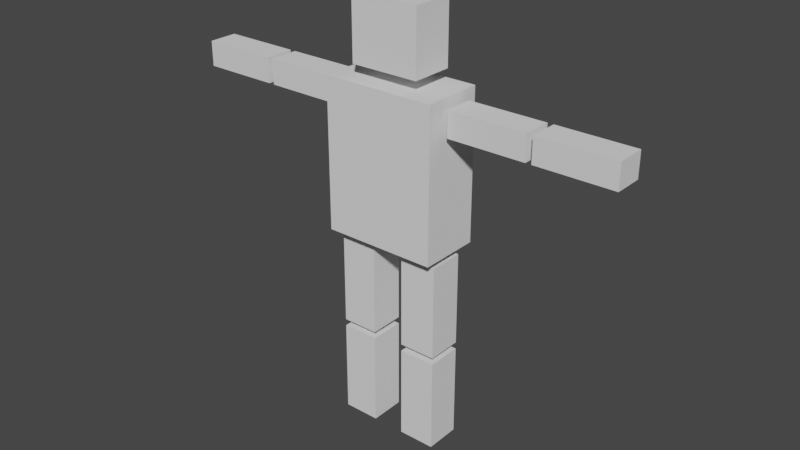 # Source: BoxySkeli.blend  (saved by Blender 3.5.10; exported with 4.5.12 LTS)
import bpy
from mathutils import Matrix  # noqa: F401  (used for matrix-valued properties, if any)

bpy.ops.wm.read_factory_settings(use_empty=True)
scene = bpy.context.scene
scene.name = 'Scene'

# ---- collections
col_collection = bpy.data.collections.new('Collection'); scene.collection.children.link(col_collection)

# ---- world
world_world = bpy.data.worlds.new('World'); scene.world = world_world
world_world.use_nodes = True; world_world.node_tree.nodes.clear()
_N = world_world.node_tree.nodes; _L = world_world.node_tree.links
n0 = _N.new('ShaderNodeOutputWorld'); n0.name = 'World Output'; n0.location = (300, 300)
n1 = _N.new('ShaderNodeBackground'); n1.name = 'Background'; n1.location = (10, 300)
n1.inputs[0].default_value = (0.05088, 0.05088, 0.05088, 1.0)
_L.new(n1.outputs[0], n0.inputs[0])
n0.is_active_output = True
world_world.color = (0.05088, 0.05088, 0.05088)
world_world.use_sun_shadow = False
world_world.sun_shadow_jitter_overblur = 0.0

# ---- meshes
me_cube = bpy.data.meshes.new('Cube')
me_cube.from_pydata([(0.5996, -0.323, -0.58), (0.5996, -0.323, 1.0), (0.5996, 0.323, -0.58), (0.5996, 0.323, 1.0), (0.3649, -0.2248, 1.13), (0.3649, -0.2248, 1.795), (0.3649, 0.2248, 1.13), (0.3649, 0.2248, 1.795), (0.0, 0.323, -0.58), (0.0, 0.323, 1.0), (0.0, -0.323, -0.58), (0.0, -0.323, 1.0), (0.0, 0.2248, 1.13), (0.0, 0.2248, 1.795), (0.0, -0.2248, 1.13), (0.0, -0.2248, 1.795), (1.537, -0.1536, 0.6543), (2.354, -0.1536, 0.6543), (1.537, 0.1536, 0.6543), (2.354, 0.1536, 0.6543), (1.537, 0.1536, 0.9176), (2.354, 0.1536, 0.9176), (1.537, -0.1536, 0.9176), (2.354, -0.1536, 0.9176), (0.6595, -0.1536, 0.6543), (1.477, -0.1536, 0.6543), (0.6595, 0.1536, 0.6543), (1.477, 0.1536, 0.6543), (0.6595, 0.1536, 0.9176), (1.477, 0.1536, 0.9176), (0.6595, -0.1536, 0.9176), (1.477, -0.1536, 0.9176), (0.1729, -0.1871, -1.734), (0.1729, -0.1871, -2.728), (0.1729, 0.1871, -1.734), (0.1729, 0.1871, -2.728), (0.563, 0.1871, -1.734), (0.563, 0.1871, -2.728), (0.563, -0.1871, -1.734), (0.563, -0.1871, -2.728), (0.1729, -0.1871, -0.6666), (0.1729, -0.1871, -1.66), (0.1729, 0.1871, -0.6666), (0.1729, 0.1871, -1.66), (0.563, 0.1871, -0.6666), (0.563, 0.1871, -1.66), (0.563, -0.1871, -0.6666), (0.563, -0.1871, -1.66), (-0.5996, -0.323, -0.58), (-0.5996, -0.323, 1.0), (-0.5996, 0.323, -0.58), (-0.5996, 0.323, 1.0), (-0.3649, -0.2248, 1.13), (-0.3649, -0.2248, 1.795), (-0.3649, 0.2248, 1.13), (-0.3649, 0.2248, 1.795), (-1.537, -0.1536, 0.6543), (-2.354, -0.1536, 0.6543), (-1.537, 0.1536, 0.6543), (-2.354, 0.1536, 0.6543), (-1.537, 0.1536, 0.9176), (-2.354, 0.1536, 0.9176), (-1.537, -0.1536, 0.9176), (-2.354, -0.1536, 0.9176), (-0.6595, -0.1536, 0.6543), (-1.477, -0.1536, 0.6543), (-0.6595, 0.1536, 0.6543), (-1.477, 0.1536, 0.6543), (-0.6595, 0.1536, 0.9176), (-1.477, 0.1536, 0.9176), (-0.6595, -0.1536, 0.9176), (-1.477, -0.1536, 0.9176), (-0.1729, -0.1871, -1.734), (-0.1729, -0.1871, -2.728), (-0.1729, 0.1871, -1.734), (-0.1729, 0.1871, -2.728), (-0.563, 0.1871, -1.734), (-0.563, 0.1871, -2.728), (-0.563, -0.1871, -1.734), (-0.563, -0.1871, -2.728), (-0.1729, -0.1871, -0.6666), (-0.1729, -0.1871, -1.66), (-0.1729, 0.1871, -0.6666), (-0.1729, 0.1871, -1.66), (-0.563, 0.1871, -0.6666), (-0.563, 0.1871, -1.66), (-0.563, -0.1871, -0.6666), (-0.563, -0.1871, -1.66)], [], [(8, 9, 3, 2), (2, 3, 1, 0), (8, 2, 0, 10), (12, 13, 7, 6), (6, 7, 5, 4), (12, 6, 4, 14), (3, 9, 11, 1), (0, 1, 11, 10), (7, 13, 15, 5), (4, 5, 15, 14), (20, 21, 19, 18), (18, 19, 17, 16), (20, 18, 16, 22), (19, 21, 23, 17), (16, 17, 23, 22), (23, 21, 20, 22), (28, 29, 27, 26), (26, 27, 25, 24), (28, 26, 24, 30), (27, 29, 31, 25), (24, 25, 31, 30), (31, 29, 28, 30), (36, 37, 35, 34), (34, 35, 33, 32), (36, 34, 32, 38), (35, 37, 39, 33), (32, 33, 39, 38), (39, 37, 36, 38), (44, 45, 43, 42), (42, 43, 41, 40), (44, 42, 40, 46), (43, 45, 47, 41), (40, 41, 47, 46), (47, 45, 44, 46), (8, 50, 51, 9), (50, 48, 49, 51), (8, 10, 48, 50), (12, 54, 55, 13), (54, 52, 53, 55), (12, 14, 52, 54), (51, 49, 11, 9), (48, 10, 11, 49), (55, 53, 15, 13), (52, 14, 15, 53), (60, 58, 59, 61), (58, 56, 57, 59), (60, 62, 56, 58), (59, 57, 63, 61), (56, 62, 63, 57), (63, 62, 60, 61), (68, 66, 67, 69), (66, 64, 65, 67), (68, 70, 64, 66), (67, 65, 71, 69), (64, 70, 71, 65), (71, 70, 68, 69), (76, 74, 75, 77), (74, 72, 73, 75), (76, 78, 72, 74), (75, 73, 79, 77), (72, 78, 79, 73), (79, 78, 76, 77), (84, 82, 83, 85), (82, 80, 81, 83), (84, 86, 80, 82), (83, 81, 87, 85), (80, 86, 87, 81), (87, 86, 84, 85)])
_uv = me_cube.uv_layers.new(name='UVMap')
_uv.uv.foreach_set('vector', [0.375, 0.375, 0.625, 0.375, 0.625, 0.5, 0.375, 0.5, 0.375, 0.5, 0.625, 0.5, 0.625, 0.75, 0.375, 0.75, 0.25, 0.5, 0.375, 0.5, 0.375, 0.75, 0.25, 0.75, 0.375, 0.375, 0.625, 0.375, 0.625, 0.5, 0.375, 0.5, 0.375, 0.5, 0.625, 0.5, 0.625, 0.75, 0.375, 0.75, 0.25, 0.5, 0.375, 0.5, 0.375, 0.75, 0.25, 0.75, 0.625, 0.5, 0.75, 0.5, 0.75, 0.75, 0.625, 0.75, 0.375, 0.75, 0.625, 0.75, 0.625, 0.875, 0.375, 0.875, 0.625, 0.5, 0.75, 0.5, 0.75, 0.75, 0.625, 0.75, 0.375, 0.75, 0.625, 0.75, 0.625, 0.875, 0.375, 0.875, 0.375, 0.375, 0.625, 0.375, 0.625, 0.5, 0.375, 0.5, 0.375, 0.5, 0.625, 0.5, 0.625, 0.75, 0.375, 0.75, 0.25, 0.5, 0.375, 0.5, 0.375, 0.75, 0.25, 0.75, 0.625, 0.5, 0.75, 0.5, 0.75, 0.75, 0.625, 0.75, 0.375, 0.75, 0.625, 0.75, 0.625, 0.875, 0.375, 0.875, 0.625, 0.875, 0.625, 0.375, 0.25, 0.5, 0.375, 0.875, 0.375, 0.375, 0.625, 0.375, 0.625, 0.5, 0.375, 0.5, 0.375, 0.5, 0.625, 0.5, 0.625, 0.75, 0.375, 0.75, 0.25, 0.5, 0.375, 0.5, 0.375, 0.75, 0.25, 0.75, 0.625, 0.5, 0.75, 0.5, 0.75, 0.75, 0.625, 0.75, 0.375, 0.75, 0.625, 0.75, 0.625, 0.875, 0.375, 0.875, 0.625, 0.875, 0.625, 0.375, 0.25, 0.5, 0.375, 0.875, 0.375, 0.375, 0.625, 0.375, 0.625, 0.5, 0.375, 0.5, 0.375, 0.5, 0.625, 0.5, 0.625, 0.75, 0.375, 0.75, 0.25, 0.5, 0.375, 0.5, 0.375, 0.75, 0.25, 0.75, 0.625, 0.5, 0.75, 0.5, 0.75, 0.75, 0.625, 0.75, 0.375, 0.75, 0.625, 0.75, 0.625, 0.875, 0.375, 0.875, 0.625, 0.875, 0.625, 0.375, 0.25, 0.5, 0.375, 0.875, 0.375, 0.375, 0.625, 0.375, 0.625, 0.5, 0.375, 0.5, 0.375, 0.5, 0.625, 0.5, 0.625, 0.75, 0.375, 0.75, 0.25, 0.5, 0.375, 0.5, 0.375, 0.75, 0.25, 0.75, 0.625, 0.5, 0.75, 0.5, 0.75, 0.75, 0.625, 0.75, 0.375, 0.75, 0.625, 0.75, 0.625, 0.875, 0.375, 0.875, 0.625, 0.875, 0.625, 0.375, 0.25, 0.5, 0.375, 0.875, 0.375, 0.375, 0.375, 0.5, 0.625, 0.5, 0.625, 0.375, 0.375, 0.5, 0.375, 0.75, 0.625, 0.75, 0.625, 0.5, 0.25, 0.5, 0.25, 0.75, 0.375, 0.75, 0.375, 0.5, 0.375, 0.375, 0.375, 0.5, 0.625, 0.5, 0.625, 0.375, 0.375, 0.5, 0.375, 0.75, 0.625, 0.75, 0.625, 0.5, 0.25, 0.5, 0.25, 0.75, 0.375, 0.75, 0.375, 0.5, 0.625, 0.5, 0.625, 0.75, 0.75, 0.75, 0.75, 0.5, 0.375, 0.75, 0.375, 0.875, 0.625, 0.875, 0.625, 0.75, 0.625, 0.5, 0.625, 0.75, 0.75, 0.75, 0.75, 0.5, 0.375, 0.75, 0.375, 0.875, 0.625, 0.875, 0.625, 0.75, 0.375, 0.375, 0.375, 0.5, 0.625, 0.5, 0.625, 0.375, 0.375, 0.5, 0.375, 0.75, 0.625, 0.75, 0.625, 0.5, 0.25, 0.5, 0.25, 0.75, 0.375, 0.75, 0.375, 0.5, 0.625, 0.5, 0.625, 0.75, 0.75, 0.75, 0.75, 0.5, 0.375, 0.75, 0.375, 0.875, 0.625, 0.875, 0.625, 0.75, 0.625, 0.875, 0.375, 0.875, 0.25, 0.5, 0.625, 0.375, 0.375, 0.375, 0.375, 0.5, 0.625, 0.5, 0.625, 0.375, 0.375, 0.5, 0.375, 0.75, 0.625, 0.75, 0.625, 0.5, 0.25, 0.5, 0.25, 0.75, 0.375, 0.75, 0.375, 0.5, 0.625, 0.5, 0.625, 0.75, 0.75, 0.75, 0.75, 0.5, 0.375, 0.75, 0.375, 0.875, 0.625, 0.875, 0.625, 0.75, 0.625, 0.875, 0.375, 0.875, 0.25, 0.5, 0.625, 0.375, 0.375, 0.375, 0.375, 0.5, 0.625, 0.5, 0.625, 0.375, 0.375, 0.5, 0.375, 0.75, 0.625, 0.75, 0.625, 0.5, 0.25, 0.5, 0.25, 0.75, 0.375, 0.75, 0.375, 0.5, 0.625, 0.5, 0.625, 0.75, 0.75, 0.75, 0.75, 0.5, 0.375, 0.75, 0.375, 0.875, 0.625, 0.875, 0.625, 0.75, 0.625, 0.875, 0.375, 0.875, 0.25, 0.5, 0.625, 0.375, 0.375, 0.375, 0.375, 0.5, 0.625, 0.5, 0.625, 0.375, 0.375, 0.5, 0.375, 0.75, 0.625, 0.75, 0.625, 0.5, 0.25, 0.5, 0.25, 0.75, 0.375, 0.75, 0.375, 0.5, 0.625, 0.5, 0.625, 0.75, 0.75, 0.75, 0.75, 0.5, 0.375, 0.75, 0.375, 0.875, 0.625, 0.875, 0.625, 0.75, 0.625, 0.875, 0.375, 0.875, 0.25, 0.5, 0.625, 0.375])
me_cube.update()
arm_metarig = bpy.data.armatures.new('metarig')  # bones are not reproduced

# ---- objects
ob_cube = bpy.data.objects.new('Cube', me_cube)
ob_metarig = bpy.data.objects.new('metarig', arm_metarig)

# ---- transforms, parenting, visibility, modifiers, constraints
ob_cube.parent = ob_metarig
ob_cube.matrix_parent_inverse = Matrix(((0.2959, -0.0, 0.0, -0.0), (-0.0, 0.2959, -0.0, 0.0), (0.0, -0.0, 0.2959, -0.0), (-0.0, 0.0, -0.0, 1.0)))
ob_cube.location = (0.0, 0.0, 2.735)
_vg = ob_cube.vertex_groups.new(name='spine')
for _i, _w in zip([0, 1, 2, 3, 8, 10, 48, 49, 50, 51], [0.1306, 0.02619, 0.1193, 0.02213, 0.9674, 0.7432, 0.1306, 0.02619, 0.1193, 0.02213]): _vg.add([_i], _w, 'REPLACE')
_vg = ob_cube.vertex_groups.new(name='spine.001')
for _i, _w in zip([0, 1, 3, 9, 10, 11, 48, 49, 51], [0.0175, 0.7891, 0.7938, 0.962, 0.01902, 0.9452, 0.0175, 0.7891, 0.7938]): _vg.add([_i], _w, 'REPLACE')
_vg = ob_cube.vertex_groups.new(name='spine.004')
_vg.add([4, 5, 6, 7, 12, 13, 14, 15, 52, 53, 54, 55], 1.0, 'REPLACE')
_vg = ob_cube.vertex_groups.new(name='upper_arm.L')
_vg.add([24, 25, 26, 27, 28, 29, 30, 31], 1.0, 'REPLACE')
_vg = ob_cube.vertex_groups.new(name='forearm.L')
_vg.add([16, 17, 18, 19, 20, 21, 22, 23], 1.0, 'REPLACE')
_vg = ob_cube.vertex_groups.new(name='upper_arm.R')
_vg.add([64, 65, 66, 67, 68, 69, 70, 71], 1.0, 'REPLACE')
_vg = ob_cube.vertex_groups.new(name='forearm.R')
_vg.add([56, 57, 58, 59, 60, 61, 62, 63], 1.0, 'REPLACE')
_vg = ob_cube.vertex_groups.new(name='thigh.L')
_vg.add([40, 41, 42, 43, 44, 45, 46, 47], 1.0, 'REPLACE')
_vg = ob_cube.vertex_groups.new(name='shin.L')
_vg.add([32, 33, 34, 35, 36, 37, 38, 39], 1.0, 'REPLACE')
_vg = ob_cube.vertex_groups.new(name='thigh.R')
_vg.add([80, 81, 82, 83, 84, 85, 86, 87], 1.0, 'REPLACE')
_vg = ob_cube.vertex_groups.new(name='shin.R')
_vg.add([72, 73, 74, 75, 76, 77, 78, 79], 1.0, 'REPLACE')
_m = ob_cube.modifiers.new('Armature', 'ARMATURE')
_m.object = ob_metarig
ob_metarig.location = (0.0, 0.0, 0.0)
ob_metarig.scale = (1.766, 1.766, 1.766)

# ---- collection membership
col_collection.objects.link(ob_cube)
col_collection.objects.link(ob_metarig)

# ---- scene / render settings (as saved in the file)
scene.frame_start = 1; scene.frame_end = 90; scene.frame_set(0)
scene.render.engine = 'CYCLES'
scene.cycles.sampling_pattern = 'TABULATED_SOBOL'
scene.cycles.use_light_tree = False
scene.view_settings.view_transform = 'Filmic'
bpy.context.view_layer.update()

# ---- added for rendering (the .blend has no active camera and no usable light): camera, sun
cam_auto = bpy.data.cameras.new('AutoCamera')
cam_auto.lens = 50.0
cam_auto.sensor_width = 36.0
cam_auto.clip_end = 1000.0
ob_auto_camera = bpy.data.objects.new('AutoCamera', cam_auto)
scene.collection.objects.link(ob_auto_camera)
ob_auto_camera.location = (3.17088, -3.80505, 3.72207)
ob_auto_camera.rotation_euler = (1.09748, -7.21219e-08, 0.694738)
scene.camera = ob_auto_camera
light_auto_sun = bpy.data.lights.new('AutoSun', 'SUN')
light_auto_sun.energy = 3.0
light_auto_sun.angle = 0.0523599
ob_auto_sun = bpy.data.objects.new('AutoSun', light_auto_sun)
scene.collection.objects.link(ob_auto_sun)
ob_auto_sun.rotation_euler = (0.872665, 0.174533, 0.523599)
bpy.context.view_layer.update()
